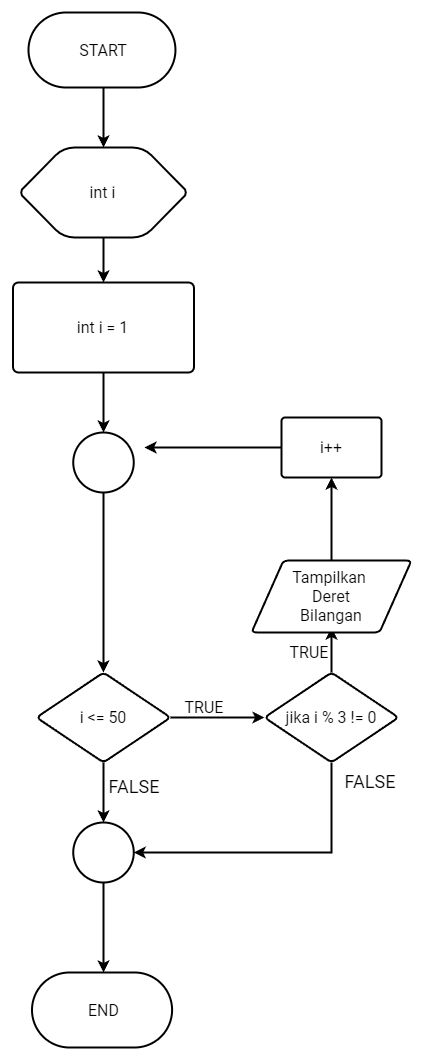

The diagram above was exported from draw.io. Its source (the exported page's mxGraphModel, read from the mxfile embedded in the PNG):
<mxGraphModel dx="925" dy="496" grid="1" gridSize="15" guides="1" tooltips="1" connect="1" arrows="1" page="1" pageScale="1" pageWidth="1442" pageHeight="2040">
  <root>
    <mxCell id="0" />
    <mxCell id="1" parent="0" />
    <mxCell id="K0C3mSP_vHxl-GQbBXyI-10" style="edgeStyle=orthogonalEdgeStyle;rounded=0;orthogonalLoop=1;jettySize=auto;html=1;entryX=0.5;entryY=0;entryDx=0;entryDy=0;entryPerimeter=0;fontSize=16;" edge="1" parent="1" source="K0C3mSP_vHxl-GQbBXyI-2">
      <mxGeometry relative="1" as="geometry">
        <mxPoint x="393.9999999999998" y="360" as="targetPoint" />
      </mxGeometry>
    </mxCell>
    <mxCell id="K0C3mSP_vHxl-GQbBXyI-2" value="START" style="shape=mxgraph.flowchart.start/terminator;whiteSpace=wrap;html=1;fillColor=#ffffff;strokeColor=#000000;strokeWidth=2;fontSize=16;" vertex="1" name="Start/Terminator" parent="1">
      <mxGeometry x="319" y="225" width="150" height="75" as="geometry" />
    </mxCell>
    <mxCell id="K0C3mSP_vHxl-GQbBXyI-85" style="edgeStyle=orthogonalEdgeStyle;rounded=0;orthogonalLoop=1;jettySize=auto;html=1;entryX=0.5;entryY=0;entryDx=0;entryDy=0;entryPerimeter=0;fontSize=16;" edge="1" parent="1" source="K0C3mSP_vHxl-GQbBXyI-52" target="K0C3mSP_vHxl-GQbBXyI-76">
      <mxGeometry relative="1" as="geometry" />
    </mxCell>
    <mxCell id="K0C3mSP_vHxl-GQbBXyI-52" value="int i = 1" style="shape=mxgraph.flowchart.process;whiteSpace=wrap;html=1;fillColor=#ffffff;strokeColor=#000000;strokeWidth=2;fontSize=16;" vertex="1" name="Process" parent="1">
      <mxGeometry x="303.5" y="495" width="181" height="90" as="geometry" />
    </mxCell>
    <mxCell id="K0C3mSP_vHxl-GQbBXyI-84" style="edgeStyle=orthogonalEdgeStyle;rounded=0;orthogonalLoop=1;jettySize=auto;html=1;entryX=0.5;entryY=0;entryDx=0;entryDy=0;entryPerimeter=0;fontSize=16;" edge="1" parent="1" source="K0C3mSP_vHxl-GQbBXyI-74" target="K0C3mSP_vHxl-GQbBXyI-52">
      <mxGeometry relative="1" as="geometry" />
    </mxCell>
    <mxCell id="K0C3mSP_vHxl-GQbBXyI-74" value="int i" style="shape=mxgraph.flowchart.preparation;whiteSpace=wrap;html=1;fillColor=#ffffff;strokeColor=#000000;strokeWidth=2;fontSize=16;" vertex="1" name="Preparation" parent="1">
      <mxGeometry x="311.5" y="360" width="165" height="90" as="geometry" />
    </mxCell>
    <mxCell id="K0C3mSP_vHxl-GQbBXyI-86" style="edgeStyle=orthogonalEdgeStyle;rounded=0;orthogonalLoop=1;jettySize=auto;html=1;fontSize=16;" edge="1" parent="1" source="K0C3mSP_vHxl-GQbBXyI-76" target="K0C3mSP_vHxl-GQbBXyI-77">
      <mxGeometry relative="1" as="geometry" />
    </mxCell>
    <mxCell id="K0C3mSP_vHxl-GQbBXyI-76" value="" style="shape=mxgraph.flowchart.start_2;whiteSpace=wrap;html=1;fillColor=#ffffff;strokeColor=#000000;strokeWidth=2;fontSize=16;" vertex="1" name="Start 2" parent="1">
      <mxGeometry x="363.75" y="645" width="60.5" height="60" as="geometry" />
    </mxCell>
    <mxCell id="K0C3mSP_vHxl-GQbBXyI-87" style="edgeStyle=orthogonalEdgeStyle;rounded=0;orthogonalLoop=1;jettySize=auto;html=1;entryX=0;entryY=0.5;entryDx=0;entryDy=0;entryPerimeter=0;fontSize=16;" edge="1" parent="1" source="K0C3mSP_vHxl-GQbBXyI-77" target="K0C3mSP_vHxl-GQbBXyI-78">
      <mxGeometry relative="1" as="geometry" />
    </mxCell>
    <mxCell id="K0C3mSP_vHxl-GQbBXyI-91" style="edgeStyle=orthogonalEdgeStyle;rounded=0;orthogonalLoop=1;jettySize=auto;html=1;entryX=0.5;entryY=0;entryDx=0;entryDy=0;entryPerimeter=0;fontSize=16;" edge="1" parent="1" source="K0C3mSP_vHxl-GQbBXyI-77" target="K0C3mSP_vHxl-GQbBXyI-83">
      <mxGeometry relative="1" as="geometry" />
    </mxCell>
    <mxCell id="K0C3mSP_vHxl-GQbBXyI-77" value="i &amp;lt;= 50" style="shape=mxgraph.flowchart.decision;whiteSpace=wrap;html=1;fillColor=#ffffff;strokeColor=#000000;strokeWidth=2;fontSize=16;" vertex="1" name="Decision" parent="1">
      <mxGeometry x="327" y="885" width="134" height="90" as="geometry" />
    </mxCell>
    <mxCell id="K0C3mSP_vHxl-GQbBXyI-88" style="edgeStyle=orthogonalEdgeStyle;rounded=0;orthogonalLoop=1;jettySize=auto;html=1;fontSize=16;" edge="1" parent="1" source="K0C3mSP_vHxl-GQbBXyI-78">
      <mxGeometry relative="1" as="geometry">
        <mxPoint x="622" y="840" as="targetPoint" />
      </mxGeometry>
    </mxCell>
    <mxCell id="K0C3mSP_vHxl-GQbBXyI-92" style="edgeStyle=orthogonalEdgeStyle;rounded=0;orthogonalLoop=1;jettySize=auto;html=1;entryX=1;entryY=0.5;entryDx=0;entryDy=0;entryPerimeter=0;fontSize=16;" edge="1" parent="1" source="K0C3mSP_vHxl-GQbBXyI-78" target="K0C3mSP_vHxl-GQbBXyI-83">
      <mxGeometry relative="1" as="geometry">
        <Array as="points">
          <mxPoint x="622" y="1065" />
        </Array>
      </mxGeometry>
    </mxCell>
    <mxCell id="K0C3mSP_vHxl-GQbBXyI-78" value="jika i % 3 != 0" style="shape=mxgraph.flowchart.decision;whiteSpace=wrap;html=1;fillColor=#ffffff;strokeColor=#000000;strokeWidth=2;fontSize=16;" vertex="1" name="Decision" parent="1">
      <mxGeometry x="555" y="885" width="134" height="90" as="geometry" />
    </mxCell>
    <mxCell id="K0C3mSP_vHxl-GQbBXyI-89" style="edgeStyle=orthogonalEdgeStyle;rounded=0;orthogonalLoop=1;jettySize=auto;html=1;entryX=0.5;entryY=1;entryDx=0;entryDy=0;entryPerimeter=0;fontSize=16;" edge="1" parent="1" source="K0C3mSP_vHxl-GQbBXyI-79" target="K0C3mSP_vHxl-GQbBXyI-81">
      <mxGeometry relative="1" as="geometry" />
    </mxCell>
    <mxCell id="K0C3mSP_vHxl-GQbBXyI-79" value="Tampilkan&amp;nbsp;&lt;br&gt;Deret&lt;br&gt;Bilangan" style="shape=mxgraph.flowchart.data;whiteSpace=wrap;html=1;fillColor=#ffffff;strokeColor=#000000;strokeWidth=2;fontSize=16;" vertex="1" name="Data" parent="1">
      <mxGeometry x="542" y="773" width="160" height="72" as="geometry" />
    </mxCell>
    <mxCell id="K0C3mSP_vHxl-GQbBXyI-90" style="edgeStyle=orthogonalEdgeStyle;rounded=0;orthogonalLoop=1;jettySize=auto;html=1;fontSize=16;" edge="1" parent="1" source="K0C3mSP_vHxl-GQbBXyI-81">
      <mxGeometry relative="1" as="geometry">
        <mxPoint x="435" y="660" as="targetPoint" />
      </mxGeometry>
    </mxCell>
    <mxCell id="K0C3mSP_vHxl-GQbBXyI-81" value="i++" style="shape=mxgraph.flowchart.process;whiteSpace=wrap;html=1;fillColor=#ffffff;strokeColor=#000000;strokeWidth=2;fontSize=16;" vertex="1" name="Process" parent="1">
      <mxGeometry x="572" y="630" width="100" height="60" as="geometry" />
    </mxCell>
    <mxCell id="K0C3mSP_vHxl-GQbBXyI-82" value="END" style="shape=mxgraph.flowchart.start/terminator;whiteSpace=wrap;html=1;fillColor=#ffffff;strokeColor=#000000;strokeWidth=2;fontSize=16;" vertex="1" name="Start/Terminator" parent="1">
      <mxGeometry x="322.5" y="1185" width="143" height="75" as="geometry" />
    </mxCell>
    <mxCell id="K0C3mSP_vHxl-GQbBXyI-97" style="edgeStyle=orthogonalEdgeStyle;rounded=0;orthogonalLoop=1;jettySize=auto;html=1;entryX=0.5;entryY=0;entryDx=0;entryDy=0;entryPerimeter=0;" edge="1" parent="1" source="K0C3mSP_vHxl-GQbBXyI-83" target="K0C3mSP_vHxl-GQbBXyI-82">
      <mxGeometry relative="1" as="geometry" />
    </mxCell>
    <mxCell id="K0C3mSP_vHxl-GQbBXyI-83" value="" style="shape=mxgraph.flowchart.start_2;whiteSpace=wrap;html=1;fillColor=#ffffff;strokeColor=#000000;strokeWidth=2;fontSize=16;" vertex="1" name="Start 2" parent="1">
      <mxGeometry x="363.75" y="1035" width="60.5" height="60" as="geometry" />
    </mxCell>
    <mxCell id="K0C3mSP_vHxl-GQbBXyI-93" value="TRUE" style="text;html=1;strokeColor=none;fillColor=none;align=center;verticalAlign=middle;whiteSpace=wrap;rounded=0;fontSize=16;" vertex="1" name="Text" parent="1">
      <mxGeometry x="435" y="900" width="120" height="40" as="geometry" />
    </mxCell>
    <mxCell id="K0C3mSP_vHxl-GQbBXyI-94" value="TRUE" style="text;html=1;strokeColor=none;fillColor=none;align=center;verticalAlign=middle;whiteSpace=wrap;rounded=0;fontSize=16;" vertex="1" name="Text" parent="1">
      <mxGeometry x="540" y="845" width="120" height="40" as="geometry" />
    </mxCell>
    <mxCell id="K0C3mSP_vHxl-GQbBXyI-95" value="FALSE" style="text;html=1;strokeColor=none;fillColor=none;align=center;verticalAlign=middle;whiteSpace=wrap;rounded=0;fontSize=18;" vertex="1" name="Text" parent="1">
      <mxGeometry x="364.5" y="980" width="120" height="40" as="geometry" />
    </mxCell>
    <mxCell id="K0C3mSP_vHxl-GQbBXyI-96" value="FALSE" style="text;html=1;strokeColor=none;fillColor=none;align=center;verticalAlign=middle;whiteSpace=wrap;rounded=0;fontSize=18;" vertex="1" name="Text" parent="1">
      <mxGeometry x="601" y="975" width="120" height="40" as="geometry" />
    </mxCell>
  </root>
</mxGraphModel>